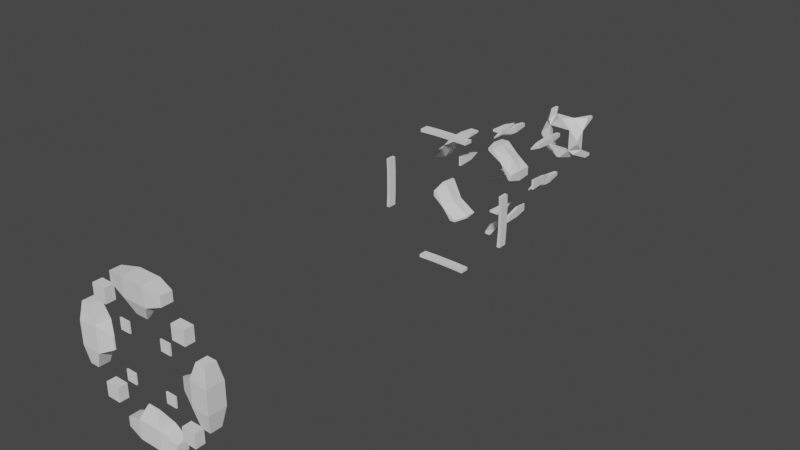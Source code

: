 # Source: Bottle01.blend  (saved by Blender 3.2.14; exported with 4.5.12 LTS)
import bpy
from mathutils import Matrix  # noqa: F401  (used for matrix-valued properties, if any)

bpy.ops.wm.read_factory_settings(use_empty=True)
scene = bpy.context.scene
scene.name = 'Scene'

# ---- collections
col_collection = bpy.data.collections.new('Collection'); scene.collection.children.link(col_collection)

# ---- node groups
ng_auto_smooth = bpy.data.node_groups.new('Auto Smooth', 'GeometryNodeTree')
_s = ng_auto_smooth.interface.new_socket(name='Geometry', in_out='OUTPUT', socket_type='NodeSocketGeometry')
_s = ng_auto_smooth.interface.new_socket(name='Geometry', in_out='INPUT', socket_type='NodeSocketGeometry')
_s = ng_auto_smooth.interface.new_socket(name='Angle', in_out='INPUT', socket_type='NodeSocketFloat')
_s.subtype = 'ANGLE'
_s.min_value = 0.0
_s.max_value = 3.142
ng_auto_smooth.is_modifier = True
_N = ng_auto_smooth.nodes; _L = ng_auto_smooth.links
n0 = _N.new('NodeGroupOutput'); n0.name = 'Group Output'; n0.location = (480, -100)
n1 = _N.new('NodeGroupInput'); n1.name = 'Group Input'; n1.location = (-420, -300)
n2 = _N.new('NodeGroupInput'); n2.name = 'Group Input.001'; n2.location = (-60, -100)
n3 = _N.new('GeometryNodeSetShadeSmooth'); n3.name = 'Set Shade Smooth'; n3.location = (120, -100)
n3.domain = 'EDGE'
n4 = _N.new('GeometryNodeSetShadeSmooth'); n4.name = 'Set Shade Smooth.001'; n4.location = (300, -100)
n5 = _N.new('GeometryNodeInputMeshEdgeAngle'); n5.name = 'Edge Angle'; n5.location = (-420, -220)
n6 = _N.new('GeometryNodeInputEdgeSmooth'); n6.name = 'Is Edge Smooth'; n6.location = (-60, -160)
n7 = _N.new('GeometryNodeInputShadeSmooth'); n7.name = 'Is Face Smooth'; n7.location = (-240, -340)
n8 = _N.new('FunctionNodeBooleanMath'); n8.name = 'Boolean Math'; n8.location = (-60, -220)
n9 = _N.new('FunctionNodeCompare'); n9.name = 'Compare'; n9.location = (-240, -180)
n9.operation = 'LESS_EQUAL'
_L.new(n5.outputs[0], n9.inputs[0])
_L.new(n4.outputs[0], n0.inputs[0])
_L.new(n1.outputs[1], n9.inputs[1])
_L.new(n9.outputs[0], n8.inputs[0])
_L.new(n7.outputs[0], n8.inputs[1])
_L.new(n2.outputs[0], n3.inputs[0])
_L.new(n6.outputs[0], n3.inputs[1])
_L.new(n3.outputs[0], n4.inputs[0])
_L.new(n8.outputs[0], n3.inputs[2])
n0.is_active_output = True

# ---- world
world_world = bpy.data.worlds.new('World'); scene.world = world_world
world_world.use_nodes = True; world_world.node_tree.nodes.clear()
_N = world_world.node_tree.nodes; _L = world_world.node_tree.links
n0 = _N.new('ShaderNodeOutputWorld'); n0.name = 'World Output'; n0.location = (300, 300)
n1 = _N.new('ShaderNodeBackground'); n1.name = 'Background'; n1.location = (10, 300)
n1.inputs[0].default_value = (0.05088, 0.05088, 0.05088, 1.0)
_L.new(n1.outputs[0], n0.inputs[0])
n0.is_active_output = True
world_world.color = (0.05088, 0.05088, 0.05088)
world_world.use_sun_shadow = False
world_world.sun_shadow_jitter_overblur = 0.0

# ---- meshes
me_cylinder = bpy.data.meshes.new('Cylinder')
me_cylinder.from_pydata([(-9.313e-10, 0.3048, 0.0), (-9.313e-10, 0.3048, 0.6096), (0.1166, 0.2816, 0.0), (0.1166, 0.2816, 0.6096), (0.2155, 0.2155, 0.0), (0.2155, 0.2155, 0.6096), (0.2816, 0.1166, 0.0), (0.2816, 0.1166, 0.6096), (0.3048, -1.705e-08, 0.0), (0.3048, -1.705e-08, 0.6096), (0.2816, -0.1166, 0.0), (0.2816, -0.1166, 0.6096), (0.2155, -0.2155, 0.0), (0.2155, -0.2155, 0.6096), (0.1166, -0.2816, 0.0), (0.1166, -0.2816, 0.6096), (-2.758e-08, -0.3048, 0.0), (-2.758e-08, -0.3048, 0.6096), (-0.1166, -0.2816, 0.0), (-0.1166, -0.2816, 0.6096), (-0.2155, -0.2155, 0.0), (-0.2155, -0.2155, 0.6096), (-0.2816, -0.1166, 0.0), (-0.2816, -0.1166, 0.6096), (-0.3048, -9.059e-11, 0.0), (-0.3048, -9.059e-11, 0.6096), (-0.2816, 0.1166, 0.0), (-0.2816, 0.1166, 0.6096), (-0.2155, 0.2155, 0.0), (-0.2155, 0.2155, 0.6096), (-0.1166, 0.2816, 0.0), (-0.1166, 0.2816, 0.6096), (0.1166, 0.2816, 0.6096), (-9.313e-10, 0.3048, 0.6096), (0.2155, 0.2155, 0.6096), (0.2816, 0.1166, 0.6096), (0.3048, -1.705e-08, 0.6096), (0.2816, -0.1166, 0.6096), (0.2155, -0.2155, 0.6096), (0.1166, -0.2816, 0.6096), (-2.758e-08, -0.3048, 0.6096), (-0.1166, -0.2816, 0.6096), (-0.2155, -0.2155, 0.6096), (-0.2816, -0.1166, 0.6096), (-0.3048, -9.059e-11, 0.6096), (-0.2816, 0.1166, 0.6096), (-0.2155, 0.2155, 0.6096), (-0.1166, 0.2816, 0.6096), (0.1166, 0.2816, 1.268), (2.495e-08, 0.3048, 1.268), (0.2155, 0.2155, 1.268), (0.2816, 0.1166, 1.268), (0.3048, -1.705e-08, 1.268), (0.2816, -0.1166, 1.268), (0.2155, -0.2155, 1.268), (0.1166, -0.2816, 1.268), (-1.699e-09, -0.3048, 1.268), (-0.1166, -0.2816, 1.268), (-0.2155, -0.2155, 1.268), (-0.2816, -0.1166, 1.268), (-0.3048, -9.059e-11, 1.268), (-0.2816, 0.1166, 1.268), (-0.2155, 0.2155, 1.268), (-0.1166, 0.2816, 1.268), (0.1166, 0.2816, 1.268), (2.495e-08, 0.3048, 1.268), (0.2155, 0.2155, 1.268), (0.2816, 0.1166, 1.268), (0.3048, -1.705e-08, 1.268), (0.2816, -0.1166, 1.268), (0.2155, -0.2155, 1.268), (0.1166, -0.2816, 1.268), (-1.699e-09, -0.3048, 1.268), (-0.1166, -0.2816, 1.268), (-0.2155, -0.2155, 1.268), (-0.2816, -0.1166, 1.268), (-0.3048, -9.059e-11, 1.268), (-0.2816, 0.1166, 1.268), (-0.2155, 0.2155, 1.268), (-0.1166, 0.2816, 1.268), (0.1131, 0.2731, 1.346), (1.315e-08, 0.2956, 1.346), (0.209, 0.209, 1.346), (0.2731, 0.1131, 1.346), (0.2956, -1.645e-08, 1.346), (0.2731, -0.1131, 1.346), (0.209, -0.209, 1.346), (0.1131, -0.2731, 1.346), (-1.269e-08, -0.2956, 1.346), (-0.1131, -0.2731, 1.346), (-0.209, -0.209, 1.346), (-0.2731, -0.1131, 1.346), (-0.2956, -3.191e-12, 1.346), (-0.2731, 0.1131, 1.346), (-0.209, 0.209, 1.346), (-0.1131, 0.2731, 1.346), (0.08561, 0.2067, 1.459), (2.208e-08, 0.2237, 1.459), (0.1582, 0.1582, 1.459), (0.2067, 0.08561, 1.459), (0.2237, -1.301e-08, 1.459), (0.2067, -0.08561, 1.459), (0.1582, -0.1582, 1.459), (0.08561, -0.2067, 1.459), (2.52e-09, -0.2237, 1.459), (-0.08561, -0.2067, 1.459), (-0.1582, -0.1582, 1.459), (-0.2067, -0.08561, 1.459), (-0.2237, -5.685e-10, 1.459), (-0.2067, 0.08561, 1.459), (-0.1582, 0.1582, 1.459), (-0.08561, 0.2067, 1.459), (0.04161, 0.1005, 2.128), (5.24e-08, 0.1087, 2.128), (0.07689, 0.07689, 2.128), (0.1005, 0.04161, 2.128), (0.1087, -8.36e-09, 2.128), (0.1005, -0.04161, 2.128), (0.07689, -0.07689, 2.128), (0.04161, -0.1005, 2.128), (4.289e-08, -0.1087, 2.128), (-0.04161, -0.1005, 2.128), (-0.07689, -0.07689, 2.128), (-0.1005, -0.04161, 2.128), (-0.1087, -2.31e-09, 2.128), (-0.1005, 0.04161, 2.128), (-0.07689, 0.07689, 2.128), (-0.04161, 0.1005, 2.128), (0.05623, 0.1358, 2.156), (4.423e-08, 0.1469, 2.156), (0.1039, 0.1039, 2.156), (0.1358, 0.05623, 2.156), (0.1469, -9.989e-09, 2.156), (0.1358, -0.05623, 2.156), (0.1039, -0.1039, 2.156), (0.05623, -0.1358, 2.156), (3.138e-08, -0.1469, 2.156), (-0.05623, -0.1358, 2.156), (-0.1039, -0.1039, 2.156), (-0.1358, -0.05623, 2.156), (-0.1469, -1.813e-09, 2.156), (-0.1358, 0.05623, 2.156), (-0.1039, 0.1039, 2.156), (-0.05623, 0.1358, 2.156), (0.04292, 0.1036, 2.257), (6.916e-08, 0.1122, 2.257), (0.07931, 0.07931, 2.257), (0.1036, 0.04292, 2.257), (0.1122, -9.443e-09, 2.257), (0.1036, -0.04292, 2.257), (0.07931, -0.07931, 2.257), (0.04292, -0.1036, 2.257), (5.936e-08, -0.1122, 2.257), (-0.04292, -0.1036, 2.257), (-0.07931, -0.07931, 2.257), (-0.1036, -0.04292, 2.257), (-0.1122, -3.203e-09, 2.257), (-0.1036, 0.04292, 2.257), (-0.07931, 0.07931, 2.257), (-0.04292, 0.1036, 2.257), (0.05294, 0.1278, 2.306), (5.699e-08, 0.1383, 2.306), (0.09782, 0.09782, 2.306), (0.1278, 0.05294, 2.306), (0.1383, -1.121e-08, 2.306), (0.1278, -0.05294, 2.306), (0.09782, -0.09782, 2.306), (0.05294, -0.1278, 2.306), (4.489e-08, -0.1383, 2.306), (-0.05294, -0.1278, 2.306), (-0.09782, -0.09782, 2.306), (-0.1278, -0.05294, 2.306), (-0.1383, -3.516e-09, 2.306), (-0.1278, 0.05294, 2.306), (-0.09782, 0.09782, 2.306), (-0.05294, 0.1278, 2.306), (2.283e-08, 0.07583, 0.01123), (0.02902, 0.07006, 0.01123), (0.05362, 0.05362, 0.01123), (0.07006, 0.02902, 0.01123), (0.07583, -3.695e-07, 0.01123), (0.07006, -0.02902, 0.01123), (0.05362, -0.05362, 0.01123), (0.02902, -0.07006, 0.01123), (6.659e-09, -0.07583, 0.01123), (-0.02902, -0.07006, 0.01123), (-0.05362, -0.05362, 0.01123), (-0.07006, -0.02902, 0.01123), (-0.07583, 6.027e-08, 0.01123), (-0.07006, 0.02902, 0.01123), (-0.05362, 0.05362, 0.01123), (-0.02902, 0.07006, 0.01123), (1.843e-08, 0.2688, -0.06442), (0.1029, 0.2483, -0.06442), (0.1901, 0.1901, -0.06442), (0.2483, 0.1029, -0.06442), (0.2688, 3.983e-08, -0.06442), (0.2483, -0.1029, -0.06442), (0.1901, -0.1901, -0.06442), (0.1029, -0.2483, -0.06442), (-5.068e-09, -0.2688, -0.06442), (-0.1029, -0.2483, -0.06442), (-0.1901, -0.1901, -0.06442), (-0.2483, -0.1029, -0.06442), (-0.2688, 5.478e-08, -0.06442), (-0.2483, 0.1029, -0.06442), (-0.1901, 0.1901, -0.06442), (-0.1029, 0.2483, -0.06442)], [], [(0, 1, 3, 2), (2, 3, 5, 4), (4, 5, 7, 6), (6, 7, 9, 8), (8, 9, 11, 10), (10, 11, 13, 12), (12, 13, 15, 14), (14, 15, 17, 16), (16, 17, 19, 18), (18, 19, 21, 20), (20, 21, 23, 22), (22, 23, 25, 24), (24, 25, 27, 26), (26, 27, 29, 28), (9, 7, 35, 36), (28, 29, 31, 30), (30, 31, 1, 0), (2, 4, 194, 193), (47, 46, 62, 63), (19, 17, 40, 41), (29, 27, 45, 46), (5, 3, 32, 34), (15, 13, 38, 39), (25, 23, 43, 44), (11, 9, 36, 37), (21, 19, 41, 42), (31, 29, 46, 47), (7, 5, 34, 35), (17, 15, 39, 40), (3, 1, 33, 32), (27, 25, 44, 45), (13, 11, 37, 38), (23, 21, 42, 43), (1, 31, 47, 33), (61, 60, 76, 77), (40, 39, 55, 56), (32, 33, 49, 48), (33, 47, 63, 49), (41, 40, 56, 57), (34, 32, 48, 50), (42, 41, 57, 58), (35, 34, 50, 51), (43, 42, 58, 59), (36, 35, 51, 52), (44, 43, 59, 60), (37, 36, 52, 53), (45, 44, 60, 61), (38, 37, 53, 54), (46, 45, 61, 62), (39, 38, 54, 55), (67, 66, 82, 83), (54, 53, 69, 70), (62, 61, 77, 78), (55, 54, 70, 71), (63, 62, 78, 79), (56, 55, 71, 72), (48, 49, 65, 64), (49, 63, 79, 65), (57, 56, 72, 73), (50, 48, 64, 66), (58, 57, 73, 74), (51, 50, 66, 67), (59, 58, 74, 75), (52, 51, 67, 68), (60, 59, 75, 76), (53, 52, 68, 69), (88, 87, 103, 104), (75, 74, 90, 91), (68, 67, 83, 84), (76, 75, 91, 92), (69, 68, 84, 85), (77, 76, 92, 93), (70, 69, 85, 86), (78, 77, 93, 94), (71, 70, 86, 87), (79, 78, 94, 95), (72, 71, 87, 88), (64, 65, 81, 80), (65, 79, 95, 81), (73, 72, 88, 89), (66, 64, 80, 82), (74, 73, 89, 90), (109, 108, 124, 125), (80, 81, 97, 96), (81, 95, 111, 97), (89, 88, 104, 105), (82, 80, 96, 98), (90, 89, 105, 106), (83, 82, 98, 99), (91, 90, 106, 107), (84, 83, 99, 100), (92, 91, 107, 108), (85, 84, 100, 101), (93, 92, 108, 109), (86, 85, 101, 102), (94, 93, 109, 110), (87, 86, 102, 103), (95, 94, 110, 111), (115, 114, 130, 131), (102, 101, 117, 118), (110, 109, 125, 126), (103, 102, 118, 119), (111, 110, 126, 127), (104, 103, 119, 120), (96, 97, 113, 112), (97, 111, 127, 113), (105, 104, 120, 121), (98, 96, 112, 114), (106, 105, 121, 122), (99, 98, 114, 115), (107, 106, 122, 123), (100, 99, 115, 116), (108, 107, 123, 124), (101, 100, 116, 117), (136, 135, 151, 152), (123, 122, 138, 139), (116, 115, 131, 132), (124, 123, 139, 140), (117, 116, 132, 133), (125, 124, 140, 141), (118, 117, 133, 134), (126, 125, 141, 142), (119, 118, 134, 135), (127, 126, 142, 143), (120, 119, 135, 136), (112, 113, 129, 128), (113, 127, 143, 129), (121, 120, 136, 137), (114, 112, 128, 130), (122, 121, 137, 138), (157, 156, 172, 173), (128, 129, 145, 144), (129, 143, 159, 145), (137, 136, 152, 153), (130, 128, 144, 146), (138, 137, 153, 154), (131, 130, 146, 147), (139, 138, 154, 155), (132, 131, 147, 148), (140, 139, 155, 156), (133, 132, 148, 149), (141, 140, 156, 157), (134, 133, 149, 150), (142, 141, 157, 158), (135, 134, 150, 151), (143, 142, 158, 159), (150, 149, 165, 166), (158, 157, 173, 174), (151, 150, 166, 167), (159, 158, 174, 175), (152, 151, 167, 168), (144, 145, 161, 160), (145, 159, 175, 161), (153, 152, 168, 169), (146, 144, 160, 162), (154, 153, 169, 170), (147, 146, 162, 163), (155, 154, 170, 171), (148, 147, 163, 164), (156, 155, 171, 172), (149, 148, 164, 165), (176, 177, 178, 179, 180, 181, 182, 183, 184, 185, 186, 187, 188, 189, 190, 191), (12, 14, 199, 198), (22, 24, 204, 203), (8, 10, 197, 196), (18, 20, 202, 201), (28, 30, 207, 206), (4, 6, 195, 194), (14, 16, 200, 199), (24, 26, 205, 204), (0, 2, 193, 192), (10, 12, 198, 197), (20, 22, 203, 202), (30, 0, 192, 207), (6, 8, 196, 195), (16, 18, 201, 200), (26, 28, 206, 205), (177, 176, 192, 193), (178, 177, 193, 194), (179, 178, 194, 195), (180, 179, 195, 196), (181, 180, 196, 197), (182, 181, 197, 198), (183, 182, 198, 199), (184, 183, 199, 200), (185, 184, 200, 201), (186, 185, 201, 202), (187, 186, 202, 203), (188, 187, 203, 204), (189, 188, 204, 205), (190, 189, 205, 206), (191, 190, 206, 207), (176, 191, 207, 192)])
me_cylinder.polygons.foreach_set('use_smooth', [True] * 193)
_uv = me_cylinder.uv_layers.new(name='UVMap')
_uv.uv.foreach_set('vector', [1.0, 0.5, 1.0, 1.0, 0.9375, 1.0, 0.9375, 0.5, 0.9375, 0.5, 0.9375, 1.0, 0.875, 1.0, 0.875, 0.5, 0.875, 0.5, 0.875, 1.0, 0.8125, 1.0, 0.8125, 0.5, 0.8125, 0.5, 0.8125, 1.0, 0.75, 1.0, 0.75, 0.5, 0.75, 0.5, 0.75, 1.0, 0.6875, 1.0, 0.6875, 0.5, 0.6875, 0.5, 0.6875, 1.0, 0.625, 1.0, 0.625, 0.5, 0.625, 0.5, 0.625, 1.0, 0.5625, 1.0, 0.5625, 0.5, 0.5625, 0.5, 0.5625, 1.0, 0.5, 1.0, 0.5, 0.5, 0.5, 0.5, 0.5, 1.0, 0.4375, 1.0, 0.4375, 0.5, 0.4375, 0.5, 0.4375, 1.0, 0.375, 1.0, 0.375, 0.5, 0.375, 0.5, 0.375, 1.0, 0.3125, 1.0, 0.3125, 0.5, 0.3125, 0.5, 0.3125, 1.0, 0.25, 1.0, 0.25, 0.5, 0.25, 0.5, 0.25, 1.0, 0.1875, 1.0, 0.1875, 0.5, 0.1875, 0.5, 0.1875, 1.0, 0.125, 1.0, 0.125, 0.5, 0.75, 1.0, 0.8125, 1.0, 0.8125, 1.0, 0.75, 1.0, 0.125, 0.5, 0.125, 1.0, 0.0625, 1.0, 0.0625, 0.5, 0.0625, 0.5, 0.0625, 1.0, 0.0, 1.0, 0.0, 0.5, 0.9375, 0.5, 0.875, 0.5, 0.875, 0.5, 0.9375, 0.5, 0.0625, 1.0, 0.125, 1.0, 0.125, 1.0, 0.0625, 1.0, 0.4375, 1.0, 0.5, 1.0, 0.5, 1.0, 0.4375, 1.0, 0.125, 1.0, 0.1875, 1.0, 0.1875, 1.0, 0.125, 1.0, 0.875, 1.0, 0.9375, 1.0, 0.9375, 1.0, 0.875, 1.0, 0.5625, 1.0, 0.625, 1.0, 0.625, 1.0, 0.5625, 1.0, 0.25, 1.0, 0.3125, 1.0, 0.3125, 1.0, 0.25, 1.0, 0.6875, 1.0, 0.75, 1.0, 0.75, 1.0, 0.6875, 1.0, 0.375, 1.0, 0.4375, 1.0, 0.4375, 1.0, 0.375, 1.0, 0.0625, 1.0, 0.125, 1.0, 0.125, 1.0, 0.0625, 1.0, 0.8125, 1.0, 0.875, 1.0, 0.875, 1.0, 0.8125, 1.0, 0.5, 1.0, 0.5625, 1.0, 0.5625, 1.0, 0.5, 1.0, 0.9375, 1.0, 1.0, 1.0, 1.0, 1.0, 0.9375, 1.0, 0.1875, 1.0, 0.25, 1.0, 0.25, 1.0, 0.1875, 1.0, 0.625, 1.0, 0.6875, 1.0, 0.6875, 1.0, 0.625, 1.0, 0.3125, 1.0, 0.375, 1.0, 0.375, 1.0, 0.3125, 1.0, 0.0, 1.0, 0.0625, 1.0, 0.0625, 1.0, 0.0, 1.0, 0.1875, 1.0, 0.25, 1.0, 0.25, 1.0, 0.1875, 1.0, 0.5, 1.0, 0.5625, 1.0, 0.5625, 1.0, 0.5, 1.0, 0.9375, 1.0, 1.0, 1.0, 1.0, 1.0, 0.9375, 1.0, 0.0, 1.0, 0.0625, 1.0, 0.0625, 1.0, 0.0, 1.0, 0.4375, 1.0, 0.5, 1.0, 0.5, 1.0, 0.4375, 1.0, 0.875, 1.0, 0.9375, 1.0, 0.9375, 1.0, 0.875, 1.0, 0.375, 1.0, 0.4375, 1.0, 0.4375, 1.0, 0.375, 1.0, 0.8125, 1.0, 0.875, 1.0, 0.875, 1.0, 0.8125, 1.0, 0.3125, 1.0, 0.375, 1.0, 0.375, 1.0, 0.3125, 1.0, 0.75, 1.0, 0.8125, 1.0, 0.8125, 1.0, 0.75, 1.0, 0.25, 1.0, 0.3125, 1.0, 0.3125, 1.0, 0.25, 1.0, 0.6875, 1.0, 0.75, 1.0, 0.75, 1.0, 0.6875, 1.0, 0.1875, 1.0, 0.25, 1.0, 0.25, 1.0, 0.1875, 1.0, 0.625, 1.0, 0.6875, 1.0, 0.6875, 1.0, 0.625, 1.0, 0.125, 1.0, 0.1875, 1.0, 0.1875, 1.0, 0.125, 1.0, 0.5625, 1.0, 0.625, 1.0, 0.625, 1.0, 0.5625, 1.0, 0.8125, 1.0, 0.875, 1.0, 0.875, 1.0, 0.8125, 1.0, 0.625, 1.0, 0.6875, 1.0, 0.6875, 1.0, 0.625, 1.0, 0.125, 1.0, 0.1875, 1.0, 0.1875, 1.0, 0.125, 1.0, 0.5625, 1.0, 0.625, 1.0, 0.625, 1.0, 0.5625, 1.0, 0.0625, 1.0, 0.125, 1.0, 0.125, 1.0, 0.0625, 1.0, 0.5, 1.0, 0.5625, 1.0, 0.5625, 1.0, 0.5, 1.0, 0.9375, 1.0, 1.0, 1.0, 1.0, 1.0, 0.9375, 1.0, 0.0, 1.0, 0.0625, 1.0, 0.0625, 1.0, 0.0, 1.0, 0.4375, 1.0, 0.5, 1.0, 0.5, 1.0, 0.4375, 1.0, 0.875, 1.0, 0.9375, 1.0, 0.9375, 1.0, 0.875, 1.0, 0.375, 1.0, 0.4375, 1.0, 0.4375, 1.0, 0.375, 1.0, 0.8125, 1.0, 0.875, 1.0, 0.875, 1.0, 0.8125, 1.0, 0.3125, 1.0, 0.375, 1.0, 0.375, 1.0, 0.3125, 1.0, 0.75, 1.0, 0.8125, 1.0, 0.8125, 1.0, 0.75, 1.0, 0.25, 1.0, 0.3125, 1.0, 0.3125, 1.0, 0.25, 1.0, 0.6875, 1.0, 0.75, 1.0, 0.75, 1.0, 0.6875, 1.0, 0.5, 1.0, 0.5625, 1.0, 0.5625, 1.0, 0.5, 1.0, 0.3125, 1.0, 0.375, 1.0, 0.375, 1.0, 0.3125, 1.0, 0.75, 1.0, 0.8125, 1.0, 0.8125, 1.0, 0.75, 1.0, 0.25, 1.0, 0.3125, 1.0, 0.3125, 1.0, 0.25, 1.0, 0.6875, 1.0, 0.75, 1.0, 0.75, 1.0, 0.6875, 1.0, 0.1875, 1.0, 0.25, 1.0, 0.25, 1.0, 0.1875, 1.0, 0.625, 1.0, 0.6875, 1.0, 0.6875, 1.0, 0.625, 1.0, 0.125, 1.0, 0.1875, 1.0, 0.1875, 1.0, 0.125, 1.0, 0.5625, 1.0, 0.625, 1.0, 0.625, 1.0, 0.5625, 1.0, 0.0625, 1.0, 0.125, 1.0, 0.125, 1.0, 0.0625, 1.0, 0.5, 1.0, 0.5625, 1.0, 0.5625, 1.0, 0.5, 1.0, 0.9375, 1.0, 1.0, 1.0, 1.0, 1.0, 0.9375, 1.0, 0.0, 1.0, 0.0625, 1.0, 0.0625, 1.0, 0.0, 1.0, 0.4375, 1.0, 0.5, 1.0, 0.5, 1.0, 0.4375, 1.0, 0.875, 1.0, 0.9375, 1.0, 0.9375, 1.0, 0.875, 1.0, 0.375, 1.0, 0.4375, 1.0, 0.4375, 1.0, 0.375, 1.0, 0.1875, 1.0, 0.25, 1.0, 0.25, 1.0, 0.1875, 1.0, 0.9375, 1.0, 1.0, 1.0, 1.0, 1.0, 0.9375, 1.0, 0.0, 1.0, 0.0625, 1.0, 0.0625, 1.0, 0.0, 1.0, 0.4375, 1.0, 0.5, 1.0, 0.5, 1.0, 0.4375, 1.0, 0.875, 1.0, 0.9375, 1.0, 0.9375, 1.0, 0.875, 1.0, 0.375, 1.0, 0.4375, 1.0, 0.4375, 1.0, 0.375, 1.0, 0.8125, 1.0, 0.875, 1.0, 0.875, 1.0, 0.8125, 1.0, 0.3125, 1.0, 0.375, 1.0, 0.375, 1.0, 0.3125, 1.0, 0.75, 1.0, 0.8125, 1.0, 0.8125, 1.0, 0.75, 1.0, 0.25, 1.0, 0.3125, 1.0, 0.3125, 1.0, 0.25, 1.0, 0.6875, 1.0, 0.75, 1.0, 0.75, 1.0, 0.6875, 1.0, 0.1875, 1.0, 0.25, 1.0, 0.25, 1.0, 0.1875, 1.0, 0.625, 1.0, 0.6875, 1.0, 0.6875, 1.0, 0.625, 1.0, 0.125, 1.0, 0.1875, 1.0, 0.1875, 1.0, 0.125, 1.0, 0.5625, 1.0, 0.625, 1.0, 0.625, 1.0, 0.5625, 1.0, 0.0625, 1.0, 0.125, 1.0, 0.125, 1.0, 0.0625, 1.0, 0.8125, 1.0, 0.875, 1.0, 0.875, 1.0, 0.8125, 1.0, 0.625, 1.0, 0.6875, 1.0, 0.6875, 1.0, 0.625, 1.0, 0.125, 1.0, 0.1875, 1.0, 0.1875, 1.0, 0.125, 1.0, 0.5625, 1.0, 0.625, 1.0, 0.625, 1.0, 0.5625, 1.0, 0.0625, 1.0, 0.125, 1.0, 0.125, 1.0, 0.0625, 1.0, 0.5, 1.0, 0.5625, 1.0, 0.5625, 1.0, 0.5, 1.0, 0.9375, 1.0, 1.0, 1.0, 1.0, 1.0, 0.9375, 1.0, 0.0, 1.0, 0.0625, 1.0, 0.0625, 1.0, 0.0, 1.0, 0.4375, 1.0, 0.5, 1.0, 0.5, 1.0, 0.4375, 1.0, 0.875, 1.0, 0.9375, 1.0, 0.9375, 1.0, 0.875, 1.0, 0.375, 1.0, 0.4375, 1.0, 0.4375, 1.0, 0.375, 1.0, 0.8125, 1.0, 0.875, 1.0, 0.875, 1.0, 0.8125, 1.0, 0.3125, 1.0, 0.375, 1.0, 0.375, 1.0, 0.3125, 1.0, 0.75, 1.0, 0.8125, 1.0, 0.8125, 1.0, 0.75, 1.0, 0.25, 1.0, 0.3125, 1.0, 0.3125, 1.0, 0.25, 1.0, 0.6875, 1.0, 0.75, 1.0, 0.75, 1.0, 0.6875, 1.0, 0.5, 1.0, 0.5625, 1.0, 0.5625, 1.0, 0.5, 1.0, 0.3125, 1.0, 0.375, 1.0, 0.375, 1.0, 0.3125, 1.0, 0.75, 1.0, 0.8125, 1.0, 0.8125, 1.0, 0.75, 1.0, 0.25, 1.0, 0.3125, 1.0, 0.3125, 1.0, 0.25, 1.0, 0.6875, 1.0, 0.75, 1.0, 0.75, 1.0, 0.6875, 1.0, 0.1875, 1.0, 0.25, 1.0, 0.25, 1.0, 0.1875, 1.0, 0.625, 1.0, 0.6875, 1.0, 0.6875, 1.0, 0.625, 1.0, 0.125, 1.0, 0.1875, 1.0, 0.1875, 1.0, 0.125, 1.0, 0.5625, 1.0, 0.625, 1.0, 0.625, 1.0, 0.5625, 1.0, 0.0625, 1.0, 0.125, 1.0, 0.125, 1.0, 0.0625, 1.0, 0.5, 1.0, 0.5625, 1.0, 0.5625, 1.0, 0.5, 1.0, 0.9375, 1.0, 1.0, 1.0, 1.0, 1.0, 0.9375, 1.0, 0.0, 1.0, 0.0625, 1.0, 0.0625, 1.0, 0.0, 1.0, 0.4375, 1.0, 0.5, 1.0, 0.5, 1.0, 0.4375, 1.0, 0.875, 1.0, 0.9375, 1.0, 0.9375, 1.0, 0.875, 1.0, 0.375, 1.0, 0.4375, 1.0, 0.4375, 1.0, 0.375, 1.0, 0.1875, 1.0, 0.25, 1.0, 0.25, 1.0, 0.1875, 1.0, 0.9375, 1.0, 1.0, 1.0, 1.0, 1.0, 0.9375, 1.0, 0.0, 1.0, 0.0625, 1.0, 0.0625, 1.0, 0.0, 1.0, 0.4375, 1.0, 0.5, 1.0, 0.5, 1.0, 0.4375, 1.0, 0.875, 1.0, 0.9375, 1.0, 0.9375, 1.0, 0.875, 1.0, 0.375, 1.0, 0.4375, 1.0, 0.4375, 1.0, 0.375, 1.0, 0.8125, 1.0, 0.875, 1.0, 0.875, 1.0, 0.8125, 1.0, 0.3125, 1.0, 0.375, 1.0, 0.375, 1.0, 0.3125, 1.0, 0.75, 1.0, 0.8125, 1.0, 0.8125, 1.0, 0.75, 1.0, 0.25, 1.0, 0.3125, 1.0, 0.3125, 1.0, 0.25, 1.0, 0.6875, 1.0, 0.75, 1.0, 0.75, 1.0, 0.6875, 1.0, 0.1875, 1.0, 0.25, 1.0, 0.25, 1.0, 0.1875, 1.0, 0.625, 1.0, 0.6875, 1.0, 0.6875, 1.0, 0.625, 1.0, 0.125, 1.0, 0.1875, 1.0, 0.1875, 1.0, 0.125, 1.0, 0.5625, 1.0, 0.625, 1.0, 0.625, 1.0, 0.5625, 1.0, 0.0625, 1.0, 0.125, 1.0, 0.125, 1.0, 0.0625, 1.0, 0.625, 1.0, 0.6875, 1.0, 0.6875, 1.0, 0.625, 1.0, 0.125, 1.0, 0.1875, 1.0, 0.1875, 1.0, 0.125, 1.0, 0.5625, 1.0, 0.625, 1.0, 0.625, 1.0, 0.5625, 1.0, 0.0625, 1.0, 0.125, 1.0, 0.125, 1.0, 0.0625, 1.0, 0.5, 1.0, 0.5625, 1.0, 0.5625, 1.0, 0.5, 1.0, 0.9375, 1.0, 1.0, 1.0, 1.0, 1.0, 0.9375, 1.0, 0.0, 1.0, 0.0625, 1.0, 0.0625, 1.0, 0.0, 1.0, 0.4375, 1.0, 0.5, 1.0, 0.5, 1.0, 0.4375, 1.0, 0.875, 1.0, 0.9375, 1.0, 0.9375, 1.0, 0.875, 1.0, 0.375, 1.0, 0.4375, 1.0, 0.4375, 1.0, 0.375, 1.0, 0.8125, 1.0, 0.875, 1.0, 0.875, 1.0, 0.8125, 1.0, 0.3125, 1.0, 0.375, 1.0, 0.375, 1.0, 0.3125, 1.0, 0.75, 1.0, 0.8125, 1.0, 0.8125, 1.0, 0.75, 1.0, 0.25, 1.0, 0.3125, 1.0, 0.3125, 1.0, 0.25, 1.0, 0.6875, 1.0, 0.75, 1.0, 0.75, 1.0, 0.6875, 1.0, 0.75, 0.3177, 0.7759, 0.3126, 0.7979, 0.2979, 0.8126, 0.2759, 0.8177, 0.25, 0.8126, 0.2241, 0.7979, 0.2021, 0.7759, 0.1874, 0.75, 0.1823, 0.7241, 0.1874, 0.7021, 0.2021, 0.6874, 0.2241, 0.6823, 0.25, 0.6874, 0.2759, 0.7021, 0.2979, 0.7241, 0.3126, 0.625, 0.5, 0.5625, 0.5, 0.5625, 0.5, 0.625, 0.5, 0.3125, 0.5, 0.25, 0.5, 0.25, 0.5, 0.3125, 0.5, 0.75, 0.5, 0.6875, 0.5, 0.6875, 0.5, 0.75, 0.5, 0.4375, 0.5, 0.375, 0.5, 0.375, 0.5, 0.4375, 0.5, 0.125, 0.5, 0.0625, 0.5, 0.0625, 0.5, 0.125, 0.5, 0.875, 0.5, 0.8125, 0.5, 0.8125, 0.5, 0.875, 0.5, 0.5625, 0.5, 0.5, 0.5, 0.5, 0.5, 0.5625, 0.5, 0.25, 0.5, 0.1875, 0.5, 0.1875, 0.5, 0.25, 0.5, 1.0, 0.5, 0.9375, 0.5, 0.9375, 0.5, 1.0, 0.5, 0.6875, 0.5, 0.625, 0.5, 0.625, 0.5, 0.6875, 0.5, 0.375, 0.5, 0.3125, 0.5, 0.3125, 0.5, 0.375, 0.5, 0.0625, 0.5, 0.0, 0.5, 0.0, 0.5, 0.0625, 0.5, 0.8125, 0.5, 0.75, 0.5, 0.75, 0.5, 0.8125, 0.5, 0.5, 0.5, 0.4375, 0.5, 0.4375, 0.5, 0.5, 0.5, 0.1875, 0.5, 0.125, 0.5, 0.125, 0.5, 0.1875, 0.5, 0.7759, 0.3126, 0.75, 0.3177, 0.75, 0.49, 0.8418, 0.4717, 0.7979, 0.2979, 0.7759, 0.3126, 0.8418, 0.4717, 0.9197, 0.4197, 0.8126, 0.2759, 0.7979, 0.2979, 0.9197, 0.4197, 0.9717, 0.3418, 0.8177, 0.25, 0.8126, 0.2759, 0.9717, 0.3418, 0.99, 0.25, 0.8126, 0.2241, 0.8177, 0.25, 0.99, 0.25, 0.9717, 0.1582, 0.7979, 0.2021, 0.8126, 0.2241, 0.9717, 0.1582, 0.9197, 0.08029, 0.7759, 0.1874, 0.7979, 0.2021, 0.9197, 0.08029, 0.8418, 0.02827, 0.75, 0.1823, 0.7759, 0.1874, 0.8418, 0.02827, 0.75, 0.01, 0.7241, 0.1874, 0.75, 0.1823, 0.75, 0.01, 0.6582, 0.02827, 0.7021, 0.2021, 0.7241, 0.1874, 0.6582, 0.02827, 0.5803, 0.08029, 0.6874, 0.2241, 0.7021, 0.2021, 0.5803, 0.08029, 0.5283, 0.1582, 0.6823, 0.25, 0.6874, 0.2241, 0.5283, 0.1582, 0.51, 0.25, 0.6874, 0.2759, 0.6823, 0.25, 0.51, 0.25, 0.5283, 0.3418, 0.7021, 0.2979, 0.6874, 0.2759, 0.5283, 0.3418, 0.5803, 0.4197, 0.7241, 0.3126, 0.7021, 0.2979, 0.5803, 0.4197, 0.6582, 0.4717, 0.75, 0.3177, 0.7241, 0.3126, 0.6582, 0.4717, 0.75, 0.49])
me_cylinder.update()

# ---- objects
ob_bottle01 = bpy.data.objects.new('Bottle01', me_cylinder)

# ---- transforms, parenting, visibility, modifiers, constraints
ob_bottle01.location = (0.007289, -2.325, 0.0)
ob_bottle01.rotation_euler = (-1.571, 1.571, 0.0)
ob_bottle01.scale = (10.81, 10.81, 10.81)
_m = ob_bottle01.modifiers.new('Solidify', 'SOLIDIFY')
_m.thickness = 0.02806
_m.use_even_offset = True
_m = ob_bottle01.modifiers.new('Remesh', 'REMESH')
_m.octree_depth = 3
_m.voxel_size = 0.08445
_m = ob_bottle01.modifiers.new('Auto Smooth', 'NODES')
_m.node_group = ng_auto_smooth
_gi = [s.identifier for s in ng_auto_smooth.interface.items_tree if s.item_type == 'SOCKET' and s.in_out == 'INPUT']
_m[_gi[1]] = 0.5376  # Angle

# ---- collection membership
col_collection.objects.link(ob_bottle01)

# ---- scene / render settings (as saved in the file)
scene.frame_start = 1; scene.frame_end = 250; scene.frame_set(1)
scene.render.engine = 'BLENDER_EEVEE_NEXT'
scene.cycles.sampling_pattern = 'TABULATED_SOBOL'
scene.cycles.use_light_tree = False
scene.view_settings.view_transform = 'Filmic'
bpy.context.view_layer.update()

# ---- added for rendering (the .blend has no active camera and no usable light): camera, sun
cam_auto = bpy.data.cameras.new('AutoCamera')
cam_auto.lens = 50.0
cam_auto.sensor_width = 36.0
cam_auto.clip_end = 1000.0
ob_auto_camera = bpy.data.objects.new('AutoCamera', cam_auto)
scene.collection.objects.link(ob_auto_camera)
ob_auto_camera.location = (23.667, -18.8989, 18.9277)
ob_auto_camera.rotation_euler = (1.09748, -7.21219e-08, 0.694738)
scene.camera = ob_auto_camera
light_auto_sun = bpy.data.lights.new('AutoSun', 'SUN')
light_auto_sun.energy = 3.0
light_auto_sun.angle = 0.0523599
ob_auto_sun = bpy.data.objects.new('AutoSun', light_auto_sun)
scene.collection.objects.link(ob_auto_sun)
ob_auto_sun.rotation_euler = (0.872665, 0.174533, 0.523599)
bpy.context.view_layer.update()
